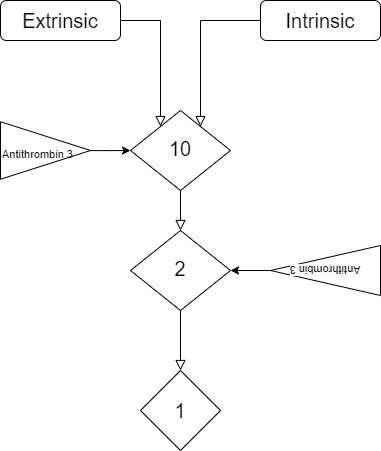

The diagram above was exported from draw.io. Its source (the exported page's mxGraphModel, read from the mxfile embedded in the PNG):
<mxGraphModel dx="709" dy="816" grid="1" gridSize="10" guides="1" tooltips="1" connect="1" arrows="1" fold="1" page="1" pageScale="1" pageWidth="827" pageHeight="1169" math="0" shadow="0">
  <root>
    <mxCell id="WIyWlLk6GJQsqaUBKTNV-0" />
    <mxCell id="WIyWlLk6GJQsqaUBKTNV-1" parent="WIyWlLk6GJQsqaUBKTNV-0" />
    <mxCell id="WIyWlLk6GJQsqaUBKTNV-2" value="" style="rounded=0;html=1;jettySize=auto;orthogonalLoop=1;fontSize=11;endArrow=block;endFill=0;endSize=8;strokeWidth=1;shadow=0;labelBackgroundColor=none;edgeStyle=orthogonalEdgeStyle;" parent="WIyWlLk6GJQsqaUBKTNV-1" source="WIyWlLk6GJQsqaUBKTNV-3" target="WIyWlLk6GJQsqaUBKTNV-6" edge="1">
      <mxGeometry relative="1" as="geometry">
        <Array as="points">
          <mxPoint x="200" y="80" />
        </Array>
      </mxGeometry>
    </mxCell>
    <mxCell id="rz9cTGAjak_USLxjdTdr-4" value="&lt;span style=&quot;text-align: left; background-color: rgb(248, 249, 250);&quot;&gt;Antithrombin 3&lt;/span&gt;" style="triangle;whiteSpace=wrap;html=1;fontSize=11;fontColor=none;rotation=-180;" vertex="1" parent="WIyWlLk6GJQsqaUBKTNV-1">
      <mxGeometry x="310" y="305" width="110" height="50" as="geometry" />
    </mxCell>
    <mxCell id="WIyWlLk6GJQsqaUBKTNV-3" value="&lt;font style=&quot;font-size: 20px;&quot;&gt;Extrinsic&lt;/font&gt;" style="rounded=1;whiteSpace=wrap;html=1;fontSize=12;glass=0;strokeWidth=1;shadow=0;" parent="WIyWlLk6GJQsqaUBKTNV-1" vertex="1">
      <mxGeometry x="40" y="60" width="120" height="40" as="geometry" />
    </mxCell>
    <mxCell id="WIyWlLk6GJQsqaUBKTNV-4" value="Yes" style="rounded=0;html=1;jettySize=auto;orthogonalLoop=1;fontSize=11;endArrow=block;endFill=0;endSize=8;strokeWidth=1;shadow=0;labelBackgroundColor=none;edgeStyle=orthogonalEdgeStyle;fontColor=none;noLabel=1;" parent="WIyWlLk6GJQsqaUBKTNV-1" source="WIyWlLk6GJQsqaUBKTNV-6" target="WIyWlLk6GJQsqaUBKTNV-10" edge="1">
      <mxGeometry y="20" relative="1" as="geometry">
        <mxPoint as="offset" />
      </mxGeometry>
    </mxCell>
    <mxCell id="WIyWlLk6GJQsqaUBKTNV-5" value="No" style="edgeStyle=orthogonalEdgeStyle;rounded=0;html=1;jettySize=auto;orthogonalLoop=1;fontSize=11;endArrow=block;endFill=0;endSize=8;strokeWidth=1;shadow=0;labelBackgroundColor=none;fontColor=none;noLabel=1;" parent="WIyWlLk6GJQsqaUBKTNV-1" source="WIyWlLk6GJQsqaUBKTNV-7" target="WIyWlLk6GJQsqaUBKTNV-6" edge="1">
      <mxGeometry y="10" relative="1" as="geometry">
        <mxPoint as="offset" />
        <Array as="points">
          <mxPoint x="240" y="80" />
        </Array>
      </mxGeometry>
    </mxCell>
    <mxCell id="WIyWlLk6GJQsqaUBKTNV-6" value="&lt;font style=&quot;font-size: 20px;&quot;&gt;10&lt;/font&gt;" style="rhombus;whiteSpace=wrap;html=1;shadow=0;fontFamily=Helvetica;fontSize=12;align=center;strokeWidth=1;spacing=6;spacingTop=-4;" parent="WIyWlLk6GJQsqaUBKTNV-1" vertex="1">
      <mxGeometry x="170" y="170" width="100" height="80" as="geometry" />
    </mxCell>
    <mxCell id="WIyWlLk6GJQsqaUBKTNV-7" value="&lt;font style=&quot;font-size: 20px;&quot;&gt;Intrinsic&lt;/font&gt;" style="rounded=1;whiteSpace=wrap;html=1;fontSize=12;glass=0;strokeWidth=1;shadow=0;" parent="WIyWlLk6GJQsqaUBKTNV-1" vertex="1">
      <mxGeometry x="300" y="60" width="120" height="40" as="geometry" />
    </mxCell>
    <mxCell id="WIyWlLk6GJQsqaUBKTNV-8" value="No" style="rounded=0;jettySize=auto;orthogonalLoop=1;fontSize=11;endArrow=block;endFill=0;endSize=8;strokeWidth=1;shadow=0;labelBackgroundColor=none;edgeStyle=orthogonalEdgeStyle;fontColor=none;html=1;noLabel=1;" parent="WIyWlLk6GJQsqaUBKTNV-1" source="WIyWlLk6GJQsqaUBKTNV-10" edge="1">
      <mxGeometry x="0.3333" y="20" relative="1" as="geometry">
        <mxPoint as="offset" />
        <mxPoint x="220" y="430" as="targetPoint" />
      </mxGeometry>
    </mxCell>
    <mxCell id="WIyWlLk6GJQsqaUBKTNV-10" value="&lt;font style=&quot;font-size: 20px;&quot;&gt;2&lt;/font&gt;" style="rhombus;whiteSpace=wrap;html=1;shadow=0;fontFamily=Helvetica;fontSize=12;align=center;strokeWidth=1;spacing=6;spacingTop=-4;" parent="WIyWlLk6GJQsqaUBKTNV-1" vertex="1">
      <mxGeometry x="170" y="290" width="100" height="80" as="geometry" />
    </mxCell>
    <mxCell id="rz9cTGAjak_USLxjdTdr-0" value="1" style="rhombus;whiteSpace=wrap;html=1;fontSize=20;" vertex="1" parent="WIyWlLk6GJQsqaUBKTNV-1">
      <mxGeometry x="180" y="430" width="80" height="80" as="geometry" />
    </mxCell>
    <mxCell id="rz9cTGAjak_USLxjdTdr-2" value="" style="edgeStyle=orthogonalEdgeStyle;rounded=0;orthogonalLoop=1;jettySize=auto;html=1;fontSize=20;fontColor=none;" edge="1" parent="WIyWlLk6GJQsqaUBKTNV-1" source="rz9cTGAjak_USLxjdTdr-1" target="WIyWlLk6GJQsqaUBKTNV-6">
      <mxGeometry relative="1" as="geometry" />
    </mxCell>
    <mxCell id="rz9cTGAjak_USLxjdTdr-1" value="&lt;font style=&quot;font-size: 11px;&quot;&gt;Antithrombin 3&lt;/font&gt;" style="triangle;whiteSpace=wrap;html=1;fontSize=20;fontColor=none;align=left;" vertex="1" parent="WIyWlLk6GJQsqaUBKTNV-1">
      <mxGeometry x="40" y="181.25" width="90" height="57.5" as="geometry" />
    </mxCell>
    <mxCell id="rz9cTGAjak_USLxjdTdr-5" value="" style="edgeStyle=orthogonalEdgeStyle;rounded=0;orthogonalLoop=1;jettySize=auto;html=1;fontSize=11;fontColor=none;" edge="1" parent="WIyWlLk6GJQsqaUBKTNV-1" source="rz9cTGAjak_USLxjdTdr-4" target="WIyWlLk6GJQsqaUBKTNV-10">
      <mxGeometry relative="1" as="geometry" />
    </mxCell>
  </root>
</mxGraphModel>